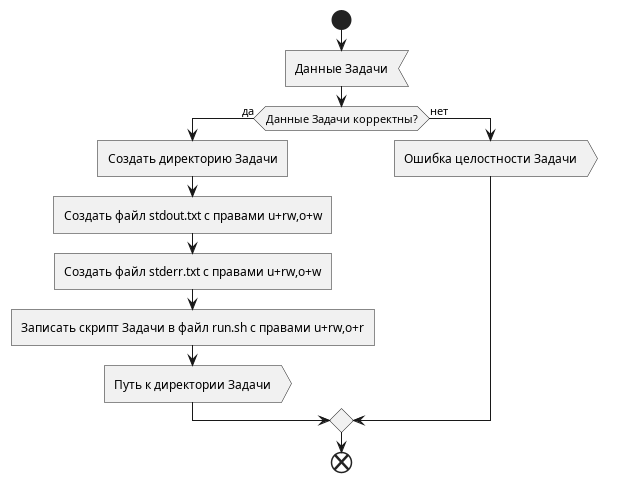

The diagram above was rendered by PlantUML. Its source (embedded in the PNG):
@startuml Create environment

start

:Данные Задачи<

if (Данные Задачи корректны?) then (да)
    :Создать директорию Задачи]
    :Создать файл stdout.txt c правами u+rw,o+w]
    :Создать файл stderr.txt c правами u+rw,o+w]
    :Записать скрипт Задачи в файл run.sh c правами u+rw,o+r]
    :Путь к директории Задачи>
else (нет)
    :Ошибка целостности Задачи>
endif

end

@enduml